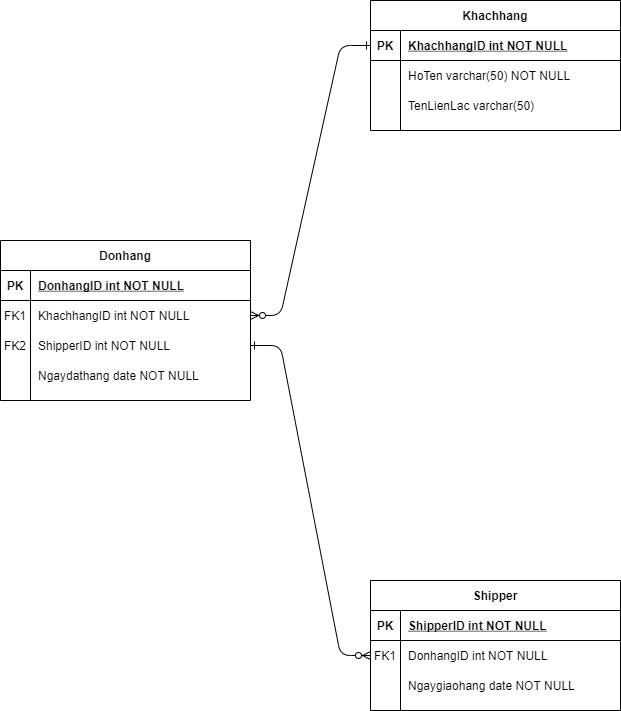

The diagram above was exported from draw.io. Its source (the exported page's mxGraphModel, read from the mxfile embedded in the PNG):
<mxGraphModel dx="1038" dy="547" grid="1" gridSize="10" guides="1" tooltips="1" connect="1" arrows="1" fold="1" page="1" pageScale="1" pageWidth="1100" pageHeight="850" math="0" shadow="0" extFonts="Permanent Marker^https://fonts.googleapis.com/css?family=Permanent+Marker">
  <root>
    <mxCell id="0" />
    <mxCell id="1" parent="0" />
    <mxCell id="C-vyLk0tnHw3VtMMgP7b-1" value="" style="edgeStyle=entityRelationEdgeStyle;endArrow=ERzeroToMany;startArrow=ERone;endFill=1;startFill=0;" parent="1" source="C-vyLk0tnHw3VtMMgP7b-24" target="C-vyLk0tnHw3VtMMgP7b-6" edge="1">
      <mxGeometry width="100" height="100" relative="1" as="geometry">
        <mxPoint x="340" y="720" as="sourcePoint" />
        <mxPoint x="440" y="620" as="targetPoint" />
      </mxGeometry>
    </mxCell>
    <mxCell id="C-vyLk0tnHw3VtMMgP7b-12" value="" style="edgeStyle=entityRelationEdgeStyle;endArrow=ERzeroToMany;startArrow=ERone;endFill=1;startFill=0;exitX=1;exitY=0.5;exitDx=0;exitDy=0;" parent="1" source="C-vyLk0tnHw3VtMMgP7b-9" target="C-vyLk0tnHw3VtMMgP7b-17" edge="1">
      <mxGeometry width="100" height="100" relative="1" as="geometry">
        <mxPoint x="400" y="180" as="sourcePoint" />
        <mxPoint x="460" y="205" as="targetPoint" />
      </mxGeometry>
    </mxCell>
    <mxCell id="C-vyLk0tnHw3VtMMgP7b-2" value="Donhang" style="shape=table;startSize=30;container=1;collapsible=1;childLayout=tableLayout;fixedRows=1;rowLines=0;fontStyle=1;align=center;resizeLast=1;" parent="1" vertex="1">
      <mxGeometry x="470" y="290" width="250" height="160" as="geometry" />
    </mxCell>
    <mxCell id="C-vyLk0tnHw3VtMMgP7b-3" value="" style="shape=partialRectangle;collapsible=0;dropTarget=0;pointerEvents=0;fillColor=none;points=[[0,0.5],[1,0.5]];portConstraint=eastwest;top=0;left=0;right=0;bottom=1;" parent="C-vyLk0tnHw3VtMMgP7b-2" vertex="1">
      <mxGeometry y="30" width="250" height="30" as="geometry" />
    </mxCell>
    <mxCell id="C-vyLk0tnHw3VtMMgP7b-4" value="PK" style="shape=partialRectangle;overflow=hidden;connectable=0;fillColor=none;top=0;left=0;bottom=0;right=0;fontStyle=1;" parent="C-vyLk0tnHw3VtMMgP7b-3" vertex="1">
      <mxGeometry width="30" height="30" as="geometry" />
    </mxCell>
    <mxCell id="C-vyLk0tnHw3VtMMgP7b-5" value="DonhangID int NOT NULL " style="shape=partialRectangle;overflow=hidden;connectable=0;fillColor=none;top=0;left=0;bottom=0;right=0;align=left;spacingLeft=6;fontStyle=5;" parent="C-vyLk0tnHw3VtMMgP7b-3" vertex="1">
      <mxGeometry x="30" width="220" height="30" as="geometry" />
    </mxCell>
    <mxCell id="C-vyLk0tnHw3VtMMgP7b-6" value="" style="shape=partialRectangle;collapsible=0;dropTarget=0;pointerEvents=0;fillColor=none;points=[[0,0.5],[1,0.5]];portConstraint=eastwest;top=0;left=0;right=0;bottom=0;" parent="C-vyLk0tnHw3VtMMgP7b-2" vertex="1">
      <mxGeometry y="60" width="250" height="30" as="geometry" />
    </mxCell>
    <mxCell id="C-vyLk0tnHw3VtMMgP7b-7" value="FK1" style="shape=partialRectangle;overflow=hidden;connectable=0;fillColor=none;top=0;left=0;bottom=0;right=0;" parent="C-vyLk0tnHw3VtMMgP7b-6" vertex="1">
      <mxGeometry width="30" height="30" as="geometry" />
    </mxCell>
    <mxCell id="C-vyLk0tnHw3VtMMgP7b-8" value="KhachhangID int NOT NULL" style="shape=partialRectangle;overflow=hidden;connectable=0;fillColor=none;top=0;left=0;bottom=0;right=0;align=left;spacingLeft=6;" parent="C-vyLk0tnHw3VtMMgP7b-6" vertex="1">
      <mxGeometry x="30" width="220" height="30" as="geometry" />
    </mxCell>
    <mxCell id="C-vyLk0tnHw3VtMMgP7b-9" value="" style="shape=partialRectangle;collapsible=0;dropTarget=0;pointerEvents=0;fillColor=none;points=[[0,0.5],[1,0.5]];portConstraint=eastwest;top=0;left=0;right=0;bottom=0;" parent="C-vyLk0tnHw3VtMMgP7b-2" vertex="1">
      <mxGeometry y="90" width="250" height="30" as="geometry" />
    </mxCell>
    <mxCell id="C-vyLk0tnHw3VtMMgP7b-10" value="FK2" style="shape=partialRectangle;overflow=hidden;connectable=0;fillColor=none;top=0;left=0;bottom=0;right=0;" parent="C-vyLk0tnHw3VtMMgP7b-9" vertex="1">
      <mxGeometry width="30" height="30" as="geometry" />
    </mxCell>
    <mxCell id="C-vyLk0tnHw3VtMMgP7b-11" value="ShipperID int NOT NULL" style="shape=partialRectangle;overflow=hidden;connectable=0;fillColor=none;top=0;left=0;bottom=0;right=0;align=left;spacingLeft=6;" parent="C-vyLk0tnHw3VtMMgP7b-9" vertex="1">
      <mxGeometry x="30" width="220" height="30" as="geometry" />
    </mxCell>
    <mxCell id="Hu6KQHi8RCH8WGWUaUO6-7" value="" style="shape=partialRectangle;collapsible=0;dropTarget=0;pointerEvents=0;fillColor=none;points=[[0,0.5],[1,0.5]];portConstraint=eastwest;top=0;left=0;right=0;bottom=0;" parent="C-vyLk0tnHw3VtMMgP7b-2" vertex="1">
      <mxGeometry y="120" width="250" height="30" as="geometry" />
    </mxCell>
    <mxCell id="Hu6KQHi8RCH8WGWUaUO6-8" value="" style="shape=partialRectangle;overflow=hidden;connectable=0;fillColor=none;top=0;left=0;bottom=0;right=0;" parent="Hu6KQHi8RCH8WGWUaUO6-7" vertex="1">
      <mxGeometry width="30" height="30" as="geometry" />
    </mxCell>
    <mxCell id="Hu6KQHi8RCH8WGWUaUO6-9" value="Ngaydathang date NOT NULL" style="shape=partialRectangle;overflow=hidden;connectable=0;fillColor=none;top=0;left=0;bottom=0;right=0;align=left;spacingLeft=6;" parent="Hu6KQHi8RCH8WGWUaUO6-7" vertex="1">
      <mxGeometry x="30" width="220" height="30" as="geometry" />
    </mxCell>
    <mxCell id="C-vyLk0tnHw3VtMMgP7b-13" value="Shipper" style="shape=table;startSize=30;container=1;collapsible=1;childLayout=tableLayout;fixedRows=1;rowLines=0;fontStyle=1;align=center;resizeLast=1;" parent="1" vertex="1">
      <mxGeometry x="840" y="630" width="250" height="130" as="geometry" />
    </mxCell>
    <mxCell id="C-vyLk0tnHw3VtMMgP7b-14" value="" style="shape=partialRectangle;collapsible=0;dropTarget=0;pointerEvents=0;fillColor=none;points=[[0,0.5],[1,0.5]];portConstraint=eastwest;top=0;left=0;right=0;bottom=1;" parent="C-vyLk0tnHw3VtMMgP7b-13" vertex="1">
      <mxGeometry y="30" width="250" height="30" as="geometry" />
    </mxCell>
    <mxCell id="C-vyLk0tnHw3VtMMgP7b-15" value="PK" style="shape=partialRectangle;overflow=hidden;connectable=0;fillColor=none;top=0;left=0;bottom=0;right=0;fontStyle=1;" parent="C-vyLk0tnHw3VtMMgP7b-14" vertex="1">
      <mxGeometry width="30" height="30" as="geometry" />
    </mxCell>
    <mxCell id="C-vyLk0tnHw3VtMMgP7b-16" value="ShipperID int NOT NULL " style="shape=partialRectangle;overflow=hidden;connectable=0;fillColor=none;top=0;left=0;bottom=0;right=0;align=left;spacingLeft=6;fontStyle=5;" parent="C-vyLk0tnHw3VtMMgP7b-14" vertex="1">
      <mxGeometry x="30" width="220" height="30" as="geometry" />
    </mxCell>
    <mxCell id="C-vyLk0tnHw3VtMMgP7b-17" value="" style="shape=partialRectangle;collapsible=0;dropTarget=0;pointerEvents=0;fillColor=none;points=[[0,0.5],[1,0.5]];portConstraint=eastwest;top=0;left=0;right=0;bottom=0;" parent="C-vyLk0tnHw3VtMMgP7b-13" vertex="1">
      <mxGeometry y="60" width="250" height="30" as="geometry" />
    </mxCell>
    <mxCell id="C-vyLk0tnHw3VtMMgP7b-18" value="FK1" style="shape=partialRectangle;overflow=hidden;connectable=0;fillColor=none;top=0;left=0;bottom=0;right=0;" parent="C-vyLk0tnHw3VtMMgP7b-17" vertex="1">
      <mxGeometry width="30" height="30" as="geometry" />
    </mxCell>
    <mxCell id="C-vyLk0tnHw3VtMMgP7b-19" value="DonhangID int NOT NULL" style="shape=partialRectangle;overflow=hidden;connectable=0;fillColor=none;top=0;left=0;bottom=0;right=0;align=left;spacingLeft=6;" parent="C-vyLk0tnHw3VtMMgP7b-17" vertex="1">
      <mxGeometry x="30" width="220" height="30" as="geometry" />
    </mxCell>
    <mxCell id="C-vyLk0tnHw3VtMMgP7b-20" value="" style="shape=partialRectangle;collapsible=0;dropTarget=0;pointerEvents=0;fillColor=none;points=[[0,0.5],[1,0.5]];portConstraint=eastwest;top=0;left=0;right=0;bottom=0;" parent="C-vyLk0tnHw3VtMMgP7b-13" vertex="1">
      <mxGeometry y="90" width="250" height="30" as="geometry" />
    </mxCell>
    <mxCell id="C-vyLk0tnHw3VtMMgP7b-21" value="" style="shape=partialRectangle;overflow=hidden;connectable=0;fillColor=none;top=0;left=0;bottom=0;right=0;" parent="C-vyLk0tnHw3VtMMgP7b-20" vertex="1">
      <mxGeometry width="30" height="30" as="geometry" />
    </mxCell>
    <mxCell id="C-vyLk0tnHw3VtMMgP7b-22" value="Ngaygiaohang date NOT NULL" style="shape=partialRectangle;overflow=hidden;connectable=0;fillColor=none;top=0;left=0;bottom=0;right=0;align=left;spacingLeft=6;" parent="C-vyLk0tnHw3VtMMgP7b-20" vertex="1">
      <mxGeometry x="30" width="220" height="30" as="geometry" />
    </mxCell>
    <mxCell id="C-vyLk0tnHw3VtMMgP7b-23" value="Khachhang" style="shape=table;startSize=30;container=1;collapsible=1;childLayout=tableLayout;fixedRows=1;rowLines=0;fontStyle=1;align=center;resizeLast=1;" parent="1" vertex="1">
      <mxGeometry x="840" y="50" width="250" height="130" as="geometry" />
    </mxCell>
    <mxCell id="C-vyLk0tnHw3VtMMgP7b-24" value="" style="shape=partialRectangle;collapsible=0;dropTarget=0;pointerEvents=0;fillColor=none;points=[[0,0.5],[1,0.5]];portConstraint=eastwest;top=0;left=0;right=0;bottom=1;" parent="C-vyLk0tnHw3VtMMgP7b-23" vertex="1">
      <mxGeometry y="30" width="250" height="30" as="geometry" />
    </mxCell>
    <mxCell id="C-vyLk0tnHw3VtMMgP7b-25" value="PK" style="shape=partialRectangle;overflow=hidden;connectable=0;fillColor=none;top=0;left=0;bottom=0;right=0;fontStyle=1;" parent="C-vyLk0tnHw3VtMMgP7b-24" vertex="1">
      <mxGeometry width="30" height="30" as="geometry" />
    </mxCell>
    <mxCell id="C-vyLk0tnHw3VtMMgP7b-26" value="KhachhangID int NOT NULL " style="shape=partialRectangle;overflow=hidden;connectable=0;fillColor=none;top=0;left=0;bottom=0;right=0;align=left;spacingLeft=6;fontStyle=5;" parent="C-vyLk0tnHw3VtMMgP7b-24" vertex="1">
      <mxGeometry x="30" width="220" height="30" as="geometry" />
    </mxCell>
    <mxCell id="C-vyLk0tnHw3VtMMgP7b-27" value="" style="shape=partialRectangle;collapsible=0;dropTarget=0;pointerEvents=0;fillColor=none;points=[[0,0.5],[1,0.5]];portConstraint=eastwest;top=0;left=0;right=0;bottom=0;" parent="C-vyLk0tnHw3VtMMgP7b-23" vertex="1">
      <mxGeometry y="60" width="250" height="30" as="geometry" />
    </mxCell>
    <mxCell id="C-vyLk0tnHw3VtMMgP7b-28" value="" style="shape=partialRectangle;overflow=hidden;connectable=0;fillColor=none;top=0;left=0;bottom=0;right=0;" parent="C-vyLk0tnHw3VtMMgP7b-27" vertex="1">
      <mxGeometry width="30" height="30" as="geometry" />
    </mxCell>
    <mxCell id="C-vyLk0tnHw3VtMMgP7b-29" value="HoTen varchar(50) NOT NULL" style="shape=partialRectangle;overflow=hidden;connectable=0;fillColor=none;top=0;left=0;bottom=0;right=0;align=left;spacingLeft=6;" parent="C-vyLk0tnHw3VtMMgP7b-27" vertex="1">
      <mxGeometry x="30" width="220" height="30" as="geometry" />
    </mxCell>
    <mxCell id="Hu6KQHi8RCH8WGWUaUO6-1" value="" style="shape=partialRectangle;collapsible=0;dropTarget=0;pointerEvents=0;fillColor=none;points=[[0,0.5],[1,0.5]];portConstraint=eastwest;top=0;left=0;right=0;bottom=0;" parent="C-vyLk0tnHw3VtMMgP7b-23" vertex="1">
      <mxGeometry y="90" width="250" height="30" as="geometry" />
    </mxCell>
    <mxCell id="Hu6KQHi8RCH8WGWUaUO6-2" value="" style="shape=partialRectangle;overflow=hidden;connectable=0;fillColor=none;top=0;left=0;bottom=0;right=0;" parent="Hu6KQHi8RCH8WGWUaUO6-1" vertex="1">
      <mxGeometry width="30" height="30" as="geometry" />
    </mxCell>
    <mxCell id="Hu6KQHi8RCH8WGWUaUO6-3" value="TenLienLac varchar(50)" style="shape=partialRectangle;overflow=hidden;connectable=0;fillColor=none;top=0;left=0;bottom=0;right=0;align=left;spacingLeft=6;" parent="Hu6KQHi8RCH8WGWUaUO6-1" vertex="1">
      <mxGeometry x="30" width="220" height="30" as="geometry" />
    </mxCell>
  </root>
</mxGraphModel>